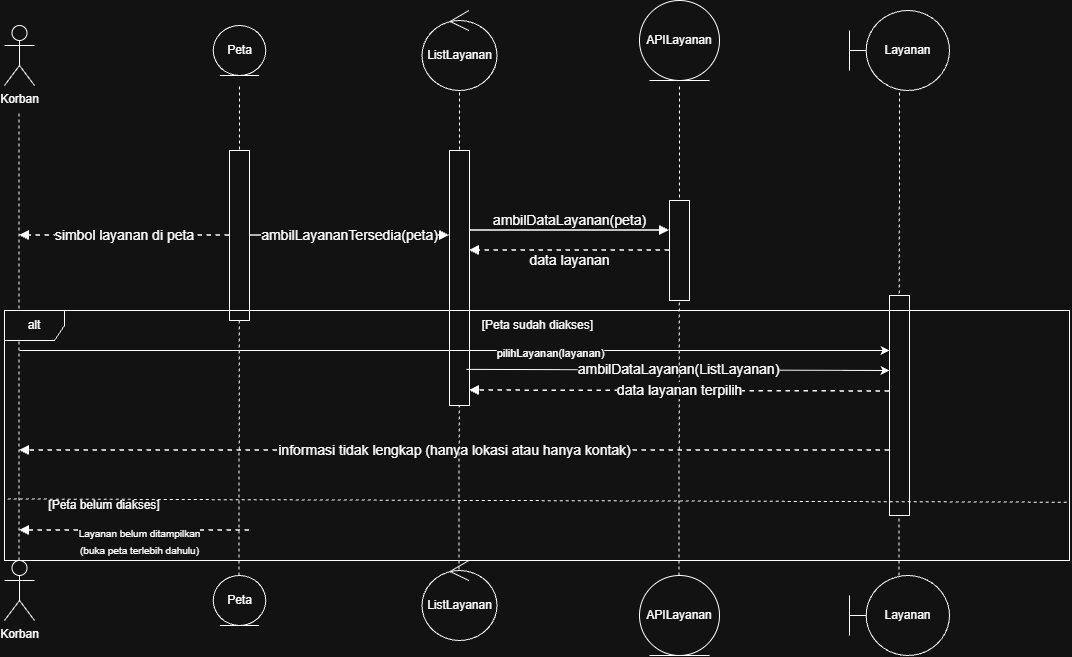

The diagram above was exported from draw.io. Its source (the exported page's mxGraphModel, read from the mxfile embedded in the PNG):
<mxGraphModel dx="759" dy="442" grid="1" gridSize="10" guides="1" tooltips="1" connect="1" arrows="1" fold="1" page="1" pageScale="1" pageWidth="1100" pageHeight="700" math="0" shadow="0">
  <root>
    <mxCell id="0" />
    <mxCell id="1" parent="0" />
    <mxCell id="petalife" parent="1" style="shape=line;strokeColor=#64748b;dashed=1;dashPattern=8 8;html=1;" value="" vertex="1">
      <mxGeometry height="485" x="280" y="85" as="geometry" />
    </mxCell>
    <mxCell id="listlife" parent="1" style="shape=line;strokeColor=#64748b;dashed=1;dashPattern=8 8;html=1;" value="" vertex="1">
      <mxGeometry height="485" x="500" y="85" as="geometry" />
    </mxCell>
    <mxCell id="apilife" parent="1" style="shape=line;strokeColor=#64748b;dashed=1;dashPattern=8 8;html=1;" value="" vertex="1">
      <mxGeometry height="485" x="720" y="85" as="geometry" />
    </mxCell>
    <mxCell id="laylife" parent="1" style="shape=line;strokeColor=#64748b;dashed=1;dashPattern=8 8;html=1;" value="" vertex="1">
      <mxGeometry height="485" x="940" y="85" as="geometry" />
    </mxCell>
    <mxCell id="actorlife" parent="1" style="shape=line;strokeColor=#64748b;dashed=1;dashPattern=8 8;html=1;" value="" vertex="1">
      <mxGeometry height="410" x="50" y="140" as="geometry" />
    </mxCell>
    <mxCell id="m1" edge="1" parent="1" source="petaact" style="html=1;rounded=0;orthogonal=1;jettySize=auto;endArrow=block;endFill=1;strokeWidth=1.5;fontSize=14;" target="listact" value="ambilLayananTersedia(peta)">
      <mxGeometry relative="1" as="geometry" />
    </mxCell>
    <mxCell id="m2" edge="1" parent="1" source="listact" style="html=1;rounded=0;orthogonal=1;jettySize=auto;endArrow=block;endFill=1;strokeWidth=1.5;fontSize=14;" target="apiact" value="ambilDataLayanan(peta)">
      <mxGeometry relative="1" y="10" as="geometry">
        <mxPoint as="offset" />
        <Array as="points">
          <mxPoint x="610" y="230" />
        </Array>
      </mxGeometry>
    </mxCell>
    <mxCell id="m3" edge="1" parent="1" source="apiact" style="html=1;rounded=0;orthogonal=1;jettySize=auto;endArrow=block;endFill=1;dashed=1;strokeWidth=1.5;fontSize=14;" target="listact" value="data layanan">
      <mxGeometry relative="1" y="10" as="geometry">
        <mxPoint as="offset" />
      </mxGeometry>
    </mxCell>
    <mxCell id="m4" edge="1" parent="1" source="petaact" style="html=1;rounded=0;orthogonal=1;jettySize=auto;endArrow=block;endFill=1;dashed=1;strokeWidth=1.5;fontSize=14;" target="actorlife" value="simbol layanan di peta">
      <mxGeometry relative="1" as="geometry" />
    </mxCell>
    <mxCell id="m8" edge="1" parent="1" source="layact" style="html=1;rounded=0;orthogonal=1;jettySize=auto;endArrow=block;endFill=1;dashed=1;strokeWidth=1.5;fontSize=14;" target="actorlife" value="&lt;font&gt;informasi tidak lengkap (hanya lokasi atau hanya kontak)&lt;/font&gt;">
      <mxGeometry relative="1" as="geometry">
        <Array as="points">
          <mxPoint x="820" y="450" />
        </Array>
      </mxGeometry>
    </mxCell>
    <mxCell id="zkTNtTWVRKfEKPXgntAi-1" parent="1" style="shape=umlActor;verticalLabelPosition=bottom;verticalAlign=top;html=1;outlineConnect=0;labelPerimeter=1;" value="Korban" vertex="1">
      <mxGeometry height="60" width="30" x="35" y="25" as="geometry" />
    </mxCell>
    <mxCell id="zkTNtTWVRKfEKPXgntAi-3" edge="1" parent="1" style="endArrow=none;dashed=1;html=1;rounded=0;defaultLabelBackgroundColor=gap;" value="">
      <mxGeometry height="50" relative="1" width="50" as="geometry">
        <mxPoint x="49.5" y="560" as="sourcePoint" />
        <mxPoint x="49.5" y="110" as="targetPoint" />
      </mxGeometry>
    </mxCell>
    <mxCell id="zkTNtTWVRKfEKPXgntAi-4" parent="1" style="shape=umlActor;verticalLabelPosition=bottom;verticalAlign=top;html=1;outlineConnect=0;labelPerimeter=1;" value="Korban" vertex="1">
      <mxGeometry height="60" width="30" x="35" y="560" as="geometry" />
    </mxCell>
    <mxCell id="zkTNtTWVRKfEKPXgntAi-5" edge="1" parent="1" style="endArrow=none;dashed=1;html=1;rounded=0;defaultLabelBackgroundColor=gap;entryX=0.5;entryY=1;entryDx=0;entryDy=0;" value="">
      <mxGeometry height="50" relative="1" width="50" as="geometry">
        <mxPoint x="269.5" y="575" as="sourcePoint" />
        <mxPoint x="270" y="85" as="targetPoint" />
      </mxGeometry>
    </mxCell>
    <mxCell id="petaact" parent="1" style="rounded=0;whiteSpace=wrap;html=1;" value="" vertex="1">
      <mxGeometry height="170" width="20" x="260" y="150" as="geometry" />
    </mxCell>
    <mxCell id="zkTNtTWVRKfEKPXgntAi-6" edge="1" parent="1" style="endArrow=none;dashed=1;html=1;rounded=0;defaultLabelBackgroundColor=gap;entryX=0.5;entryY=1;entryDx=0;entryDy=0;" value="">
      <mxGeometry height="50" relative="1" width="50" as="geometry">
        <mxPoint x="489.5" y="575" as="sourcePoint" />
        <mxPoint x="490" y="85" as="targetPoint" />
      </mxGeometry>
    </mxCell>
    <mxCell id="listact" parent="1" style="rounded=0;whiteSpace=wrap;html=1;" value="" vertex="1">
      <mxGeometry height="255" width="20" x="480" y="150" as="geometry" />
    </mxCell>
    <mxCell id="zkTNtTWVRKfEKPXgntAi-7" edge="1" parent="1" style="endArrow=none;dashed=1;html=1;rounded=0;defaultLabelBackgroundColor=gap;entryX=0.5;entryY=1;entryDx=0;entryDy=0;" value="">
      <mxGeometry height="50" relative="1" width="50" as="geometry">
        <mxPoint x="709.5" y="575" as="sourcePoint" />
        <mxPoint x="710" y="85" as="targetPoint" />
      </mxGeometry>
    </mxCell>
    <mxCell id="apiact" parent="1" style="rounded=0;whiteSpace=wrap;html=1;" value="" vertex="1">
      <mxGeometry height="100" width="20" x="700" y="200" as="geometry" />
    </mxCell>
    <mxCell id="zkTNtTWVRKfEKPXgntAi-8" edge="1" parent="1" style="endArrow=none;dashed=1;html=1;rounded=0;defaultLabelBackgroundColor=gap;entryX=0.5;entryY=1;entryDx=0;entryDy=0;" value="">
      <mxGeometry height="50" relative="1" width="50" as="geometry">
        <mxPoint x="929.5" y="575" as="sourcePoint" />
        <mxPoint x="930" y="85" as="targetPoint" />
      </mxGeometry>
    </mxCell>
    <mxCell id="layact" parent="1" style="rounded=0;whiteSpace=wrap;html=1;" value="" vertex="1">
      <mxGeometry height="220" width="20" x="920" y="295" as="geometry" />
    </mxCell>
    <mxCell id="zkTNtTWVRKfEKPXgntAi-10" edge="1" parent="1" style="endArrow=classic;html=1;rounded=0;defaultLabelBackgroundColor=gap;exitX=1;exitY=0.75;exitDx=0;exitDy=0;entryX=0.148;entryY=0.096;entryDx=0;entryDy=0;entryPerimeter=0;" value="">
      <mxGeometry height="50" relative="1" width="50" as="geometry">
        <mxPoint x="497.03999999999996" y="368.8799999999984" as="sourcePoint" />
        <mxPoint x="920" y="369.9999999999999" as="targetPoint" />
      </mxGeometry>
    </mxCell>
    <mxCell id="zkTNtTWVRKfEKPXgntAi-16" connectable="0" parent="zkTNtTWVRKfEKPXgntAi-10" style="edgeLabel;html=1;align=center;verticalAlign=middle;resizable=0;points=[];defaultLabelBackgroundColor=gap;" value="&lt;font style=&quot;font-size: 14px;&quot;&gt;ambilDataLayanan(ListLayanan)&lt;/font&gt;" vertex="1">
      <mxGeometry relative="1" x="-0.001" y="1" as="geometry">
        <mxPoint as="offset" />
      </mxGeometry>
    </mxCell>
    <mxCell id="zkTNtTWVRKfEKPXgntAi-18" edge="1" parent="1" style="html=1;rounded=0;orthogonal=1;jettySize=auto;endArrow=block;endFill=1;dashed=1;strokeWidth=1.5;fontSize=14;exitX=0;exitY=0.25;exitDx=0;exitDy=0;" value="data layanan terpilih">
      <mxGeometry relative="1" as="geometry">
        <mxPoint y="-1" as="offset" />
        <mxPoint x="920" y="391" as="sourcePoint" />
        <mxPoint x="500" y="390" as="targetPoint" />
      </mxGeometry>
    </mxCell>
    <mxCell id="zkTNtTWVRKfEKPXgntAi-19" parent="1" style="ellipse;shape=umlEntity;whiteSpace=wrap;html=1;" value="Peta" vertex="1">
      <mxGeometry height="50" width="52.5" x="243.75" y="25" as="geometry" />
    </mxCell>
    <mxCell id="zkTNtTWVRKfEKPXgntAi-24" parent="1" style="ellipse;shape=umlEntity;whiteSpace=wrap;html=1;" value="Peta" vertex="1">
      <mxGeometry height="50" width="52.5" x="243.75" y="575" as="geometry" />
    </mxCell>
    <mxCell id="zkTNtTWVRKfEKPXgntAi-28" parent="1" style="ellipse;shape=umlControl;whiteSpace=wrap;html=1;" value="ListLayanan" vertex="1">
      <mxGeometry height="80" width="75" x="452.5" y="10" as="geometry" />
    </mxCell>
    <mxCell id="zkTNtTWVRKfEKPXgntAi-29" parent="1" style="ellipse;shape=umlControl;whiteSpace=wrap;html=1;" value="ListLayanan" vertex="1">
      <mxGeometry height="80" width="75" x="452.5" y="560" as="geometry" />
    </mxCell>
    <mxCell id="zkTNtTWVRKfEKPXgntAi-30" parent="1" style="ellipse;shape=umlEntity;whiteSpace=wrap;html=1;" value="APILayanan" vertex="1">
      <mxGeometry height="80" width="80" x="670" as="geometry" />
    </mxCell>
    <mxCell id="zkTNtTWVRKfEKPXgntAi-31" parent="1" style="ellipse;shape=umlEntity;whiteSpace=wrap;html=1;" value="APILayanan" vertex="1">
      <mxGeometry height="80" width="80" x="670" y="575" as="geometry" />
    </mxCell>
    <mxCell id="zkTNtTWVRKfEKPXgntAi-32" parent="1" style="shape=umlBoundary;whiteSpace=wrap;html=1;" value="Layanan" vertex="1">
      <mxGeometry height="80" width="100" x="880" y="575" as="geometry" />
    </mxCell>
    <mxCell id="zkTNtTWVRKfEKPXgntAi-33" parent="1" style="shape=umlBoundary;whiteSpace=wrap;html=1;" value="Layanan" vertex="1">
      <mxGeometry height="80" width="100" x="880" y="10" as="geometry" />
    </mxCell>
    <mxCell id="zkTNtTWVRKfEKPXgntAi-35" edge="1" parent="1" style="edgeStyle=orthogonalEdgeStyle;rounded=0;orthogonalLoop=1;jettySize=auto;html=1;entryX=0;entryY=0.25;entryDx=0;entryDy=0;defaultLabelBackgroundColor=gap;" target="layact">
      <mxGeometry relative="1" as="geometry">
        <mxPoint x="50" y="350" as="sourcePoint" />
      </mxGeometry>
    </mxCell>
    <mxCell id="JHDw8gswBlRdPxD9Vz9U-3" connectable="0" parent="zkTNtTWVRKfEKPXgntAi-35" style="edgeLabel;html=1;align=center;verticalAlign=middle;resizable=0;points=[];defaultLabelBackgroundColor=gap;" value="pilihLayanan(layanan)" vertex="1">
      <mxGeometry relative="1" x="0.2373" y="-4" as="geometry">
        <mxPoint x="-8" y="-2" as="offset" />
      </mxGeometry>
    </mxCell>
    <mxCell id="JHDw8gswBlRdPxD9Vz9U-13" parent="1" style="shape=umlFrame;whiteSpace=wrap;html=1;pointerEvents=0;" value="alt" vertex="1">
      <mxGeometry height="250" width="1065" x="35" y="310" as="geometry" />
    </mxCell>
    <mxCell id="JHDw8gswBlRdPxD9Vz9U-14" parent="1" style="text;html=1;whiteSpace=wrap;strokeColor=none;fillColor=none;align=center;verticalAlign=middle;rounded=0;" value="[Peta sudah diakses]&amp;nbsp;" vertex="1">
      <mxGeometry height="30" width="120" x="510" y="310" as="geometry" />
    </mxCell>
    <mxCell id="JHDw8gswBlRdPxD9Vz9U-16" edge="1" parent="1" source="JHDw8gswBlRdPxD9Vz9U-13" style="endArrow=none;dashed=1;html=1;rounded=0;defaultLabelBackgroundColor=gap;exitX=0.003;exitY=0.754;exitDx=0;exitDy=0;exitPerimeter=0;" value="">
      <mxGeometry height="50" relative="1" width="50" as="geometry">
        <mxPoint x="60" y="500" as="sourcePoint" />
        <mxPoint x="1100" y="501.75" as="targetPoint" />
      </mxGeometry>
    </mxCell>
    <mxCell id="JHDw8gswBlRdPxD9Vz9U-17" parent="1" style="text;html=1;whiteSpace=wrap;strokeColor=none;fillColor=none;align=center;verticalAlign=middle;rounded=0;" value="[Peta belum diakses]" vertex="1">
      <mxGeometry height="30" width="130" x="70" y="490" as="geometry" />
    </mxCell>
    <mxCell id="JHDw8gswBlRdPxD9Vz9U-18" edge="1" parent="1" style="html=1;rounded=0;orthogonal=1;jettySize=auto;endArrow=block;endFill=1;dashed=1;strokeWidth=1.5;fontSize=14;" value="&lt;font style=&quot;font-size: 10px;&quot;&gt;Layanan belum ditampilkan&lt;/font&gt;&lt;div&gt;&lt;font style=&quot;font-size: 10px;&quot;&gt;(buka peta terlebih dahulu)&lt;/font&gt;&lt;/div&gt;">
      <mxGeometry relative="1" x="-0.0435" y="10" as="geometry">
        <mxPoint as="offset" />
        <mxPoint x="280" y="530" as="sourcePoint" />
        <mxPoint x="50" y="530" as="targetPoint" />
      </mxGeometry>
    </mxCell>
  </root>
</mxGraphModel>